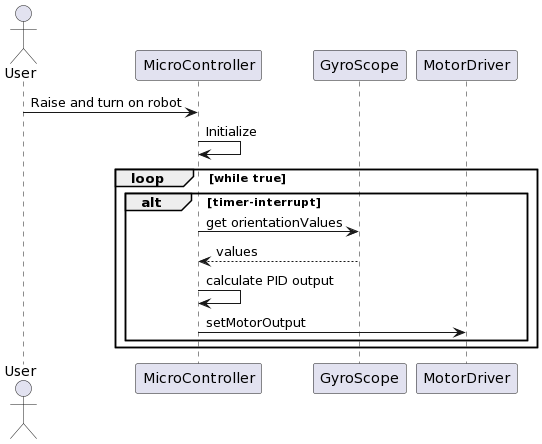

The diagram above was rendered by PlantUML. Its source (embedded in the PNG):
@startuml
actor User
participant MicroController
participant GyroScope
participant MotorDriver


User -> MicroController: Raise and turn on robot

MicroController -> MicroController: Initialize

loop while true
alt timer-interrupt

MicroController -> GyroScope : get orientationValues
GyroScope --> MicroController : values

MicroController -> MicroController : calculate PID output

MicroController -> MotorDriver : setMotorOutput
end      
end
@enduml